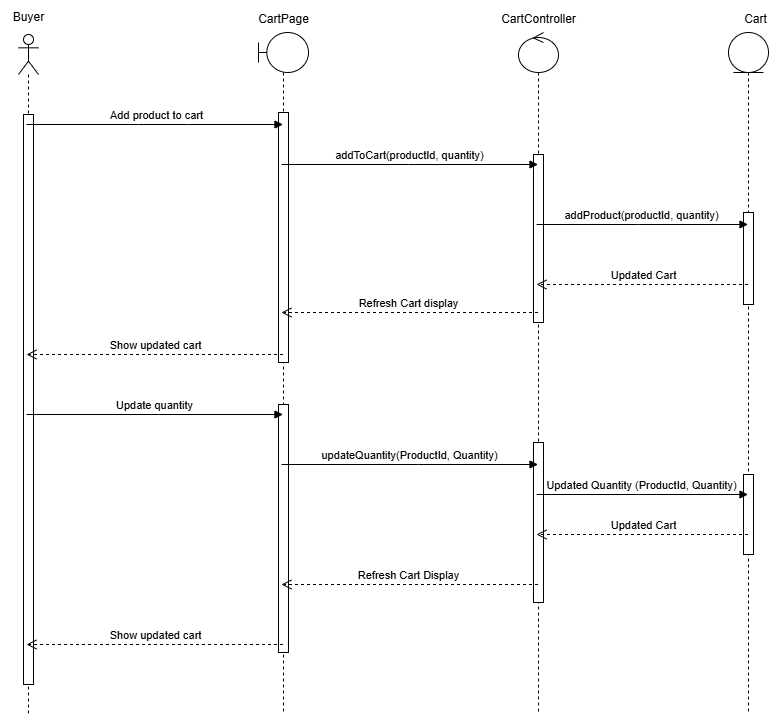

The diagram above was exported from draw.io. Its source (the exported page's mxGraphModel, read from the mxfile embedded in the PNG):
<mxGraphModel dx="1233" dy="1633" grid="1" gridSize="10" guides="1" tooltips="1" connect="1" arrows="1" fold="1" page="1" pageScale="1" pageWidth="827" pageHeight="1169" math="0" shadow="0">
  <root>
    <mxCell id="0" />
    <mxCell id="1" parent="0" />
    <mxCell id="oGrE7AWPp5cDez47FTKj-160" value="" style="shape=umlLifeline;perimeter=lifelinePerimeter;whiteSpace=wrap;html=1;container=1;dropTarget=0;collapsible=0;recursiveResize=0;outlineConnect=0;portConstraint=eastwest;newEdgeStyle={&quot;curved&quot;:0,&quot;rounded&quot;:0};participant=umlEntity;" vertex="1" parent="1">
      <mxGeometry x="780" y="238" width="40" height="682" as="geometry" />
    </mxCell>
    <mxCell id="oGrE7AWPp5cDez47FTKj-161" value="" style="html=1;points=[[0,0,0,0,5],[0,1,0,0,-5],[1,0,0,0,5],[1,1,0,0,-5]];perimeter=orthogonalPerimeter;outlineConnect=0;targetShapes=umlLifeline;portConstraint=eastwest;newEdgeStyle={&quot;curved&quot;:0,&quot;rounded&quot;:0};" vertex="1" parent="oGrE7AWPp5cDez47FTKj-160">
      <mxGeometry x="15" y="180" width="10" height="92" as="geometry" />
    </mxCell>
    <mxCell id="oGrE7AWPp5cDez47FTKj-162" value="" style="html=1;points=[[0,0,0,0,5],[0,1,0,0,-5],[1,0,0,0,5],[1,1,0,0,-5]];perimeter=orthogonalPerimeter;outlineConnect=0;targetShapes=umlLifeline;portConstraint=eastwest;newEdgeStyle={&quot;curved&quot;:0,&quot;rounded&quot;:0};" vertex="1" parent="oGrE7AWPp5cDez47FTKj-160">
      <mxGeometry x="15" y="442" width="10" height="80" as="geometry" />
    </mxCell>
    <mxCell id="oGrE7AWPp5cDez47FTKj-163" value="Cart" style="text;html=1;align=center;verticalAlign=middle;resizable=0;points=[];autosize=1;strokeColor=none;fillColor=none;" vertex="1" parent="1">
      <mxGeometry x="782" y="210" width="50" height="30" as="geometry" />
    </mxCell>
    <mxCell id="oGrE7AWPp5cDez47FTKj-164" value="" style="shape=umlLifeline;perimeter=lifelinePerimeter;whiteSpace=wrap;html=1;container=1;dropTarget=0;collapsible=0;recursiveResize=0;outlineConnect=0;portConstraint=eastwest;newEdgeStyle={&quot;curved&quot;:0,&quot;rounded&quot;:0};participant=umlBoundary;" vertex="1" parent="1">
      <mxGeometry x="310" y="238" width="50" height="682" as="geometry" />
    </mxCell>
    <mxCell id="oGrE7AWPp5cDez47FTKj-165" value="" style="html=1;points=[[0,0,0,0,5],[0,1,0,0,-5],[1,0,0,0,5],[1,1,0,0,-5]];perimeter=orthogonalPerimeter;outlineConnect=0;targetShapes=umlLifeline;portConstraint=eastwest;newEdgeStyle={&quot;curved&quot;:0,&quot;rounded&quot;:0};" vertex="1" parent="oGrE7AWPp5cDez47FTKj-164">
      <mxGeometry x="20" y="80" width="10" height="250" as="geometry" />
    </mxCell>
    <mxCell id="oGrE7AWPp5cDez47FTKj-166" value="" style="html=1;points=[[0,0,0,0,5],[0,1,0,0,-5],[1,0,0,0,5],[1,1,0,0,-5]];perimeter=orthogonalPerimeter;outlineConnect=0;targetShapes=umlLifeline;portConstraint=eastwest;newEdgeStyle={&quot;curved&quot;:0,&quot;rounded&quot;:0};" vertex="1" parent="oGrE7AWPp5cDez47FTKj-164">
      <mxGeometry x="20" y="372" width="10" height="248" as="geometry" />
    </mxCell>
    <mxCell id="oGrE7AWPp5cDez47FTKj-167" value="CartPage" style="text;html=1;align=center;verticalAlign=middle;resizable=0;points=[];autosize=1;strokeColor=none;fillColor=none;" vertex="1" parent="1">
      <mxGeometry x="300" y="210" width="70" height="30" as="geometry" />
    </mxCell>
    <mxCell id="oGrE7AWPp5cDez47FTKj-168" value="" style="shape=umlLifeline;perimeter=lifelinePerimeter;whiteSpace=wrap;html=1;container=1;dropTarget=0;collapsible=0;recursiveResize=0;outlineConnect=0;portConstraint=eastwest;newEdgeStyle={&quot;curved&quot;:0,&quot;rounded&quot;:0};participant=umlControl;" vertex="1" parent="1">
      <mxGeometry x="570" y="238" width="40" height="682" as="geometry" />
    </mxCell>
    <mxCell id="oGrE7AWPp5cDez47FTKj-169" value="" style="html=1;points=[[0,0,0,0,5],[0,1,0,0,-5],[1,0,0,0,5],[1,1,0,0,-5]];perimeter=orthogonalPerimeter;outlineConnect=0;targetShapes=umlLifeline;portConstraint=eastwest;newEdgeStyle={&quot;curved&quot;:0,&quot;rounded&quot;:0};" vertex="1" parent="oGrE7AWPp5cDez47FTKj-168">
      <mxGeometry x="15" y="122" width="10" height="168" as="geometry" />
    </mxCell>
    <mxCell id="oGrE7AWPp5cDez47FTKj-170" value="" style="html=1;points=[[0,0,0,0,5],[0,1,0,0,-5],[1,0,0,0,5],[1,1,0,0,-5]];perimeter=orthogonalPerimeter;outlineConnect=0;targetShapes=umlLifeline;portConstraint=eastwest;newEdgeStyle={&quot;curved&quot;:0,&quot;rounded&quot;:0};" vertex="1" parent="oGrE7AWPp5cDez47FTKj-168">
      <mxGeometry x="15" y="410" width="10" height="160" as="geometry" />
    </mxCell>
    <mxCell id="oGrE7AWPp5cDez47FTKj-171" value="CartController" style="text;html=1;align=center;verticalAlign=middle;resizable=0;points=[];autosize=1;strokeColor=none;fillColor=none;" vertex="1" parent="1">
      <mxGeometry x="540" y="210" width="100" height="30" as="geometry" />
    </mxCell>
    <mxCell id="oGrE7AWPp5cDez47FTKj-172" value="" style="shape=umlLifeline;perimeter=lifelinePerimeter;whiteSpace=wrap;html=1;container=1;dropTarget=0;collapsible=0;recursiveResize=0;outlineConnect=0;portConstraint=eastwest;newEdgeStyle={&quot;curved&quot;:0,&quot;rounded&quot;:0};participant=umlActor;" vertex="1" parent="1">
      <mxGeometry x="70" y="240" width="20" height="680" as="geometry" />
    </mxCell>
    <mxCell id="oGrE7AWPp5cDez47FTKj-173" value="" style="html=1;points=[[0,0,0,0,5],[0,1,0,0,-5],[1,0,0,0,5],[1,1,0,0,-5]];perimeter=orthogonalPerimeter;outlineConnect=0;targetShapes=umlLifeline;portConstraint=eastwest;newEdgeStyle={&quot;curved&quot;:0,&quot;rounded&quot;:0};" vertex="1" parent="oGrE7AWPp5cDez47FTKj-172">
      <mxGeometry x="5" y="80" width="10" height="570" as="geometry" />
    </mxCell>
    <mxCell id="oGrE7AWPp5cDez47FTKj-174" value="Buyer" style="text;html=1;align=center;verticalAlign=middle;resizable=0;points=[];autosize=1;strokeColor=none;fillColor=none;" vertex="1" parent="1">
      <mxGeometry x="55" y="208" width="50" height="30" as="geometry" />
    </mxCell>
    <mxCell id="oGrE7AWPp5cDez47FTKj-175" value="Add product to cart" style="html=1;verticalAlign=bottom;endArrow=block;curved=0;rounded=0;" edge="1" parent="1" source="oGrE7AWPp5cDez47FTKj-172" target="oGrE7AWPp5cDez47FTKj-164">
      <mxGeometry x="0.0039" width="80" relative="1" as="geometry">
        <mxPoint x="370" y="470" as="sourcePoint" />
        <mxPoint x="450" y="470" as="targetPoint" />
        <Array as="points">
          <mxPoint x="190" y="330" />
          <mxPoint x="240" y="330" />
        </Array>
        <mxPoint as="offset" />
      </mxGeometry>
    </mxCell>
    <mxCell id="oGrE7AWPp5cDez47FTKj-176" value="addToCart(productId, quantity)" style="html=1;verticalAlign=bottom;endArrow=block;curved=0;rounded=0;" edge="1" parent="1" source="oGrE7AWPp5cDez47FTKj-164" target="oGrE7AWPp5cDez47FTKj-168">
      <mxGeometry width="80" relative="1" as="geometry">
        <mxPoint x="370" y="470" as="sourcePoint" />
        <mxPoint x="450" y="470" as="targetPoint" />
        <Array as="points">
          <mxPoint x="460" y="370" />
        </Array>
      </mxGeometry>
    </mxCell>
    <mxCell id="oGrE7AWPp5cDez47FTKj-177" value="addProduct(productId, quantity)" style="html=1;verticalAlign=bottom;endArrow=block;curved=0;rounded=0;" edge="1" parent="1" source="oGrE7AWPp5cDez47FTKj-168" target="oGrE7AWPp5cDez47FTKj-160">
      <mxGeometry width="80" relative="1" as="geometry">
        <mxPoint x="370" y="470" as="sourcePoint" />
        <mxPoint x="450" y="470" as="targetPoint" />
        <Array as="points">
          <mxPoint x="690" y="430" />
        </Array>
      </mxGeometry>
    </mxCell>
    <mxCell id="oGrE7AWPp5cDez47FTKj-178" value="Updated Cart" style="html=1;verticalAlign=bottom;endArrow=open;dashed=1;endSize=8;curved=0;rounded=0;" edge="1" parent="1" source="oGrE7AWPp5cDez47FTKj-160" target="oGrE7AWPp5cDez47FTKj-168">
      <mxGeometry relative="1" as="geometry">
        <mxPoint x="450" y="470" as="sourcePoint" />
        <mxPoint x="370" y="470" as="targetPoint" />
        <Array as="points">
          <mxPoint x="700" y="490" />
        </Array>
      </mxGeometry>
    </mxCell>
    <mxCell id="oGrE7AWPp5cDez47FTKj-179" value="Refresh Cart display" style="html=1;verticalAlign=bottom;endArrow=open;dashed=1;endSize=8;curved=0;rounded=0;" edge="1" parent="1" source="oGrE7AWPp5cDez47FTKj-168" target="oGrE7AWPp5cDez47FTKj-164">
      <mxGeometry x="0.0039" relative="1" as="geometry">
        <mxPoint x="450" y="470" as="sourcePoint" />
        <mxPoint x="370" y="470" as="targetPoint" />
        <Array as="points">
          <mxPoint x="460" y="518" />
        </Array>
        <mxPoint as="offset" />
      </mxGeometry>
    </mxCell>
    <mxCell id="oGrE7AWPp5cDez47FTKj-180" value="Show updated cart" style="html=1;verticalAlign=bottom;endArrow=open;dashed=1;endSize=8;curved=0;rounded=0;" edge="1" parent="1" source="oGrE7AWPp5cDez47FTKj-164" target="oGrE7AWPp5cDez47FTKj-172">
      <mxGeometry relative="1" as="geometry">
        <mxPoint x="450" y="490" as="sourcePoint" />
        <mxPoint x="370" y="490" as="targetPoint" />
        <Array as="points">
          <mxPoint x="210" y="560" />
        </Array>
      </mxGeometry>
    </mxCell>
    <mxCell id="oGrE7AWPp5cDez47FTKj-181" value="Update quantity" style="html=1;verticalAlign=bottom;endArrow=block;curved=0;rounded=0;" edge="1" parent="1" source="oGrE7AWPp5cDez47FTKj-172" target="oGrE7AWPp5cDez47FTKj-164">
      <mxGeometry width="80" relative="1" as="geometry">
        <mxPoint x="370" y="590" as="sourcePoint" />
        <mxPoint x="450" y="590" as="targetPoint" />
        <Array as="points">
          <mxPoint x="210" y="620" />
        </Array>
      </mxGeometry>
    </mxCell>
    <mxCell id="oGrE7AWPp5cDez47FTKj-182" value="updateQuantity(ProductId, Quantity)" style="html=1;verticalAlign=bottom;endArrow=block;curved=0;rounded=0;" edge="1" parent="1" source="oGrE7AWPp5cDez47FTKj-164" target="oGrE7AWPp5cDez47FTKj-168">
      <mxGeometry width="80" relative="1" as="geometry">
        <mxPoint x="370" y="590" as="sourcePoint" />
        <mxPoint x="450" y="590" as="targetPoint" />
        <Array as="points">
          <mxPoint x="470" y="670" />
        </Array>
      </mxGeometry>
    </mxCell>
    <mxCell id="oGrE7AWPp5cDez47FTKj-183" value="Updated Quantity (ProductId, Quantity)" style="html=1;verticalAlign=bottom;endArrow=block;curved=0;rounded=0;" edge="1" parent="1" source="oGrE7AWPp5cDez47FTKj-168" target="oGrE7AWPp5cDez47FTKj-160">
      <mxGeometry width="80" relative="1" as="geometry">
        <mxPoint x="370" y="590" as="sourcePoint" />
        <mxPoint x="450" y="590" as="targetPoint" />
        <Array as="points">
          <mxPoint x="690" y="700" />
        </Array>
      </mxGeometry>
    </mxCell>
    <mxCell id="oGrE7AWPp5cDez47FTKj-184" value="Updated Cart" style="html=1;verticalAlign=bottom;endArrow=open;dashed=1;endSize=8;curved=0;rounded=0;" edge="1" parent="1" source="oGrE7AWPp5cDez47FTKj-160" target="oGrE7AWPp5cDez47FTKj-168">
      <mxGeometry relative="1" as="geometry">
        <mxPoint x="450" y="590" as="sourcePoint" />
        <mxPoint x="370" y="590" as="targetPoint" />
        <Array as="points">
          <mxPoint x="680" y="740" />
        </Array>
      </mxGeometry>
    </mxCell>
    <mxCell id="oGrE7AWPp5cDez47FTKj-185" value="Refresh Cart Display" style="html=1;verticalAlign=bottom;endArrow=open;dashed=1;endSize=8;curved=0;rounded=0;" edge="1" parent="1" source="oGrE7AWPp5cDez47FTKj-168" target="oGrE7AWPp5cDez47FTKj-164">
      <mxGeometry x="0.0039" relative="1" as="geometry">
        <mxPoint x="450" y="590" as="sourcePoint" />
        <mxPoint x="370" y="590" as="targetPoint" />
        <Array as="points">
          <mxPoint x="460" y="790" />
        </Array>
        <mxPoint as="offset" />
      </mxGeometry>
    </mxCell>
    <mxCell id="oGrE7AWPp5cDez47FTKj-186" value="Show updated cart" style="html=1;verticalAlign=bottom;endArrow=open;dashed=1;endSize=8;curved=0;rounded=0;" edge="1" parent="1" source="oGrE7AWPp5cDez47FTKj-164" target="oGrE7AWPp5cDez47FTKj-172">
      <mxGeometry relative="1" as="geometry">
        <mxPoint x="230" y="870" as="sourcePoint" />
        <mxPoint x="150" y="870" as="targetPoint" />
        <Array as="points">
          <mxPoint x="220" y="850" />
        </Array>
      </mxGeometry>
    </mxCell>
  </root>
</mxGraphModel>